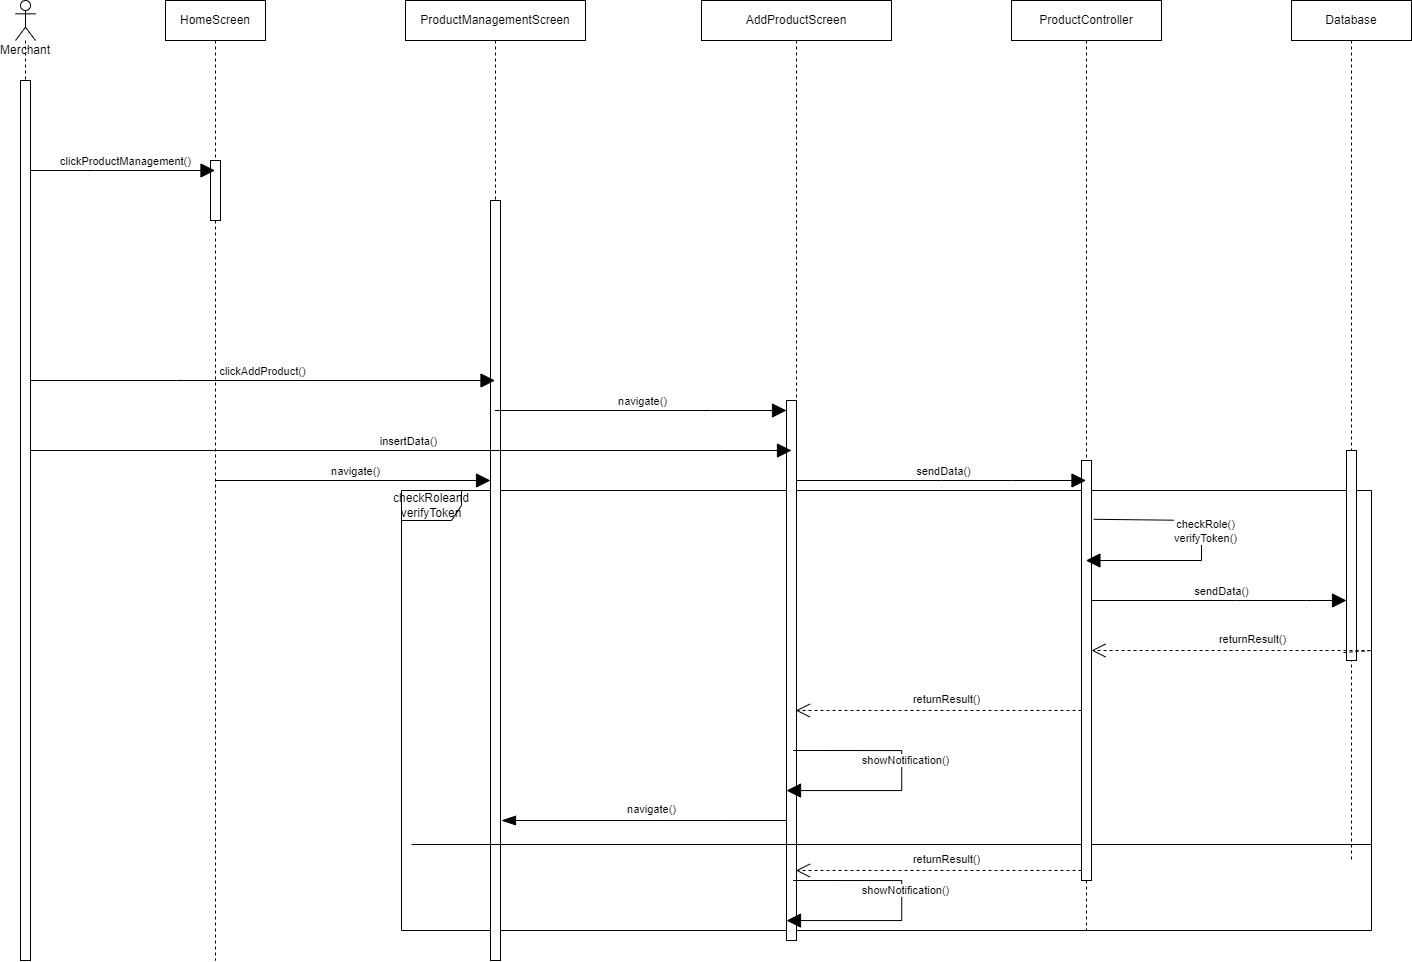

The diagram above was exported from draw.io. Its source (the exported page's mxGraphModel, read from the mxfile embedded in the PNG):
<mxGraphModel dx="1791" dy="483" grid="1" gridSize="10" guides="1" tooltips="1" connect="1" arrows="1" fold="1" page="1" pageScale="1" pageWidth="827" pageHeight="1169" math="0" shadow="0">
  <root>
    <mxCell id="S98Z8K6sOISh660zXUr5-0" />
    <mxCell id="S98Z8K6sOISh660zXUr5-1" parent="S98Z8K6sOISh660zXUr5-0" />
    <mxCell id="S98Z8K6sOISh660zXUr5-2" value="checkRoleand verifyToken" style="shape=umlFrame;whiteSpace=wrap;html=1;" vertex="1" parent="S98Z8K6sOISh660zXUr5-1">
      <mxGeometry x="230" y="610" width="970" height="440" as="geometry" />
    </mxCell>
    <mxCell id="S98Z8K6sOISh660zXUr5-3" value="Merchant" style="shape=umlLifeline;participant=umlActor;perimeter=lifelinePerimeter;whiteSpace=wrap;html=1;container=1;collapsible=0;recursiveResize=0;verticalAlign=top;spacingTop=36;outlineConnect=0;" vertex="1" parent="S98Z8K6sOISh660zXUr5-1">
      <mxGeometry x="-156" y="120" width="20" height="960" as="geometry" />
    </mxCell>
    <mxCell id="S98Z8K6sOISh660zXUr5-4" value="" style="html=1;points=[];perimeter=orthogonalPerimeter;" vertex="1" parent="S98Z8K6sOISh660zXUr5-3">
      <mxGeometry x="5" y="80" width="10" height="880" as="geometry" />
    </mxCell>
    <mxCell id="S98Z8K6sOISh660zXUr5-5" value="HomeScreen" style="shape=umlLifeline;perimeter=lifelinePerimeter;whiteSpace=wrap;html=1;container=1;collapsible=0;recursiveResize=0;outlineConnect=0;" vertex="1" parent="S98Z8K6sOISh660zXUr5-1">
      <mxGeometry x="-6" y="120" width="100" height="960" as="geometry" />
    </mxCell>
    <mxCell id="S98Z8K6sOISh660zXUr5-6" value="" style="html=1;points=[];perimeter=orthogonalPerimeter;" vertex="1" parent="S98Z8K6sOISh660zXUr5-5">
      <mxGeometry x="45" y="160" width="10" height="60" as="geometry" />
    </mxCell>
    <mxCell id="S98Z8K6sOISh660zXUr5-7" value="ProductManagementScreen" style="shape=umlLifeline;perimeter=lifelinePerimeter;whiteSpace=wrap;html=1;container=1;collapsible=0;recursiveResize=0;outlineConnect=0;" vertex="1" parent="S98Z8K6sOISh660zXUr5-1">
      <mxGeometry x="234" y="120" width="180" height="960" as="geometry" />
    </mxCell>
    <mxCell id="S98Z8K6sOISh660zXUr5-8" value="" style="html=1;points=[];perimeter=orthogonalPerimeter;" vertex="1" parent="S98Z8K6sOISh660zXUr5-7">
      <mxGeometry x="85" y="200" width="10" height="760" as="geometry" />
    </mxCell>
    <mxCell id="S98Z8K6sOISh660zXUr5-9" value="ProductController" style="shape=umlLifeline;perimeter=lifelinePerimeter;whiteSpace=wrap;html=1;container=1;collapsible=0;recursiveResize=0;outlineConnect=0;" vertex="1" parent="S98Z8K6sOISh660zXUr5-1">
      <mxGeometry x="840" y="120" width="150" height="930" as="geometry" />
    </mxCell>
    <mxCell id="S98Z8K6sOISh660zXUr5-10" value="Database" style="shape=umlLifeline;perimeter=lifelinePerimeter;whiteSpace=wrap;html=1;container=1;collapsible=0;recursiveResize=0;outlineConnect=0;" vertex="1" parent="S98Z8K6sOISh660zXUr5-1">
      <mxGeometry x="1120" y="120" width="120" height="860" as="geometry" />
    </mxCell>
    <mxCell id="S98Z8K6sOISh660zXUr5-11" value="" style="endArrow=block;endFill=1;endSize=12;html=1;rounded=0;" edge="1" parent="S98Z8K6sOISh660zXUr5-1" source="S98Z8K6sOISh660zXUr5-4" target="S98Z8K6sOISh660zXUr5-5">
      <mxGeometry width="160" relative="1" as="geometry">
        <mxPoint x="-66" y="280" as="sourcePoint" />
        <mxPoint x="14" y="290" as="targetPoint" />
        <Array as="points">
          <mxPoint x="-76" y="290" />
        </Array>
      </mxGeometry>
    </mxCell>
    <mxCell id="S98Z8K6sOISh660zXUr5-12" value="clickProductManagement()" style="edgeLabel;html=1;align=center;verticalAlign=middle;resizable=0;points=[];" vertex="1" connectable="0" parent="S98Z8K6sOISh660zXUr5-11">
      <mxGeometry x="-0.0185" y="-1" relative="1" as="geometry">
        <mxPoint x="4" y="-11" as="offset" />
      </mxGeometry>
    </mxCell>
    <mxCell id="S98Z8K6sOISh660zXUr5-13" value="" style="endArrow=block;endFill=1;endSize=12;html=1;rounded=0;" edge="1" parent="S98Z8K6sOISh660zXUr5-1" source="S98Z8K6sOISh660zXUr5-5" target="S98Z8K6sOISh660zXUr5-8">
      <mxGeometry width="160" relative="1" as="geometry">
        <mxPoint x="134" y="250" as="sourcePoint" />
        <mxPoint x="53.5" y="300" as="targetPoint" />
        <Array as="points" />
      </mxGeometry>
    </mxCell>
    <mxCell id="S98Z8K6sOISh660zXUr5-14" value="navigate()" style="edgeLabel;html=1;align=center;verticalAlign=middle;resizable=0;points=[];" vertex="1" connectable="0" parent="S98Z8K6sOISh660zXUr5-13">
      <mxGeometry x="-0.0185" y="-1" relative="1" as="geometry">
        <mxPoint x="4" y="-11" as="offset" />
      </mxGeometry>
    </mxCell>
    <mxCell id="S98Z8K6sOISh660zXUr5-15" value="" style="endArrow=block;endFill=1;endSize=12;html=1;rounded=0;" edge="1" parent="S98Z8K6sOISh660zXUr5-1" source="S98Z8K6sOISh660zXUr5-7" target="S98Z8K6sOISh660zXUr5-21">
      <mxGeometry width="160" relative="1" as="geometry">
        <mxPoint x="649.9973684210524" y="370" as="sourcePoint" />
        <mxPoint x="925.55" y="370" as="targetPoint" />
        <Array as="points">
          <mxPoint x="490" y="530" />
          <mxPoint x="540" y="530" />
        </Array>
      </mxGeometry>
    </mxCell>
    <mxCell id="S98Z8K6sOISh660zXUr5-16" value="navigate()" style="edgeLabel;html=1;align=center;verticalAlign=middle;resizable=0;points=[];" vertex="1" connectable="0" parent="S98Z8K6sOISh660zXUr5-15">
      <mxGeometry x="-0.0185" y="-1" relative="1" as="geometry">
        <mxPoint x="4" y="-11" as="offset" />
      </mxGeometry>
    </mxCell>
    <mxCell id="S98Z8K6sOISh660zXUr5-17" value="" style="html=1;points=[];perimeter=orthogonalPerimeter;" vertex="1" parent="S98Z8K6sOISh660zXUr5-1">
      <mxGeometry x="1175" y="570" width="10" height="210" as="geometry" />
    </mxCell>
    <mxCell id="S98Z8K6sOISh660zXUr5-18" value="" style="endArrow=open;endFill=0;endSize=12;html=1;rounded=0;dashed=1;" edge="1" parent="S98Z8K6sOISh660zXUr5-1" source="S98Z8K6sOISh660zXUr5-29" target="S98Z8K6sOISh660zXUr5-20">
      <mxGeometry width="160" relative="1" as="geometry">
        <mxPoint x="1185" y="540" as="sourcePoint" />
        <mxPoint x="630" y="547" as="targetPoint" />
        <Array as="points">
          <mxPoint x="850" y="830" />
          <mxPoint x="780" y="830" />
        </Array>
      </mxGeometry>
    </mxCell>
    <mxCell id="S98Z8K6sOISh660zXUr5-19" value="returnResult()" style="edgeLabel;html=1;align=center;verticalAlign=middle;resizable=0;points=[];" vertex="1" connectable="0" parent="S98Z8K6sOISh660zXUr5-18">
      <mxGeometry x="-0.0185" y="-1" relative="1" as="geometry">
        <mxPoint x="4" y="-11" as="offset" />
      </mxGeometry>
    </mxCell>
    <mxCell id="S98Z8K6sOISh660zXUr5-20" value="AddProductScreen" style="shape=umlLifeline;perimeter=lifelinePerimeter;whiteSpace=wrap;html=1;container=1;collapsible=0;recursiveResize=0;outlineConnect=0;" vertex="1" parent="S98Z8K6sOISh660zXUr5-1">
      <mxGeometry x="530" y="120" width="190" height="940" as="geometry" />
    </mxCell>
    <mxCell id="S98Z8K6sOISh660zXUr5-21" value="" style="html=1;points=[];perimeter=orthogonalPerimeter;" vertex="1" parent="S98Z8K6sOISh660zXUr5-20">
      <mxGeometry x="85" y="400" width="10" height="540" as="geometry" />
    </mxCell>
    <mxCell id="S98Z8K6sOISh660zXUr5-22" value="" style="endArrow=block;endFill=1;endSize=12;html=1;rounded=0;exitX=1.148;exitY=0.162;exitDx=0;exitDy=0;exitPerimeter=0;" edge="1" parent="S98Z8K6sOISh660zXUr5-20">
      <mxGeometry width="160" relative="1" as="geometry">
        <mxPoint x="91.72000000000003" y="750" as="sourcePoint" />
        <mxPoint x="84.99925925925913" y="790.06" as="targetPoint" />
        <Array as="points">
          <mxPoint x="200.24" y="750.06" />
          <mxPoint x="200.24" y="790.06" />
        </Array>
      </mxGeometry>
    </mxCell>
    <mxCell id="S98Z8K6sOISh660zXUr5-23" value="showNotification()" style="edgeLabel;html=1;align=center;verticalAlign=middle;resizable=0;points=[];" vertex="1" connectable="0" parent="S98Z8K6sOISh660zXUr5-22">
      <mxGeometry x="-0.0185" y="-1" relative="1" as="geometry">
        <mxPoint x="4" y="-11" as="offset" />
      </mxGeometry>
    </mxCell>
    <mxCell id="S98Z8K6sOISh660zXUr5-24" value="" style="line;strokeWidth=1;fillColor=none;align=left;verticalAlign=middle;spacingTop=-1;spacingLeft=3;spacingRight=3;rotatable=0;labelPosition=right;points=[];portConstraint=eastwest;" vertex="1" parent="S98Z8K6sOISh660zXUr5-20">
      <mxGeometry x="-290" y="840" width="960" height="8" as="geometry" />
    </mxCell>
    <mxCell id="S98Z8K6sOISh660zXUr5-25" value="" style="endArrow=block;endFill=1;endSize=12;html=1;rounded=0;exitX=1.148;exitY=0.162;exitDx=0;exitDy=0;exitPerimeter=0;" edge="1" parent="S98Z8K6sOISh660zXUr5-20">
      <mxGeometry width="160" relative="1" as="geometry">
        <mxPoint x="91.72000000000025" y="880" as="sourcePoint" />
        <mxPoint x="84.9992592592589" y="920.06" as="targetPoint" />
        <Array as="points">
          <mxPoint x="200.24" y="880.06" />
          <mxPoint x="200.24" y="920.06" />
        </Array>
      </mxGeometry>
    </mxCell>
    <mxCell id="S98Z8K6sOISh660zXUr5-26" value="showNotification()" style="edgeLabel;html=1;align=center;verticalAlign=middle;resizable=0;points=[];" vertex="1" connectable="0" parent="S98Z8K6sOISh660zXUr5-25">
      <mxGeometry x="-0.0185" y="-1" relative="1" as="geometry">
        <mxPoint x="4" y="-11" as="offset" />
      </mxGeometry>
    </mxCell>
    <mxCell id="S98Z8K6sOISh660zXUr5-27" value="" style="endArrow=block;endFill=1;endSize=12;html=1;rounded=0;" edge="1" parent="S98Z8K6sOISh660zXUr5-1" source="S98Z8K6sOISh660zXUr5-4" target="S98Z8K6sOISh660zXUr5-7">
      <mxGeometry width="160" relative="1" as="geometry">
        <mxPoint x="-60" y="500" as="sourcePoint" />
        <mxPoint x="124.5" y="500" as="targetPoint" />
        <Array as="points">
          <mxPoint x="5" y="500" />
        </Array>
      </mxGeometry>
    </mxCell>
    <mxCell id="S98Z8K6sOISh660zXUr5-28" value="clickAddProduct()" style="edgeLabel;html=1;align=center;verticalAlign=middle;resizable=0;points=[];" vertex="1" connectable="0" parent="S98Z8K6sOISh660zXUr5-27">
      <mxGeometry x="-0.0185" y="-1" relative="1" as="geometry">
        <mxPoint x="4" y="-11" as="offset" />
      </mxGeometry>
    </mxCell>
    <mxCell id="S98Z8K6sOISh660zXUr5-29" value="" style="html=1;points=[];perimeter=orthogonalPerimeter;" vertex="1" parent="S98Z8K6sOISh660zXUr5-1">
      <mxGeometry x="910" y="580" width="10" height="420" as="geometry" />
    </mxCell>
    <mxCell id="S98Z8K6sOISh660zXUr5-30" value="" style="endArrow=block;endFill=1;endSize=12;html=1;rounded=0;" edge="1" parent="S98Z8K6sOISh660zXUr5-1" source="S98Z8K6sOISh660zXUr5-4">
      <mxGeometry width="160" relative="1" as="geometry">
        <mxPoint x="332.96153846153857" y="540" as="sourcePoint" />
        <mxPoint x="620" y="570" as="targetPoint" />
        <Array as="points">
          <mxPoint x="290" y="570" />
          <mxPoint x="550" y="570" />
        </Array>
      </mxGeometry>
    </mxCell>
    <mxCell id="S98Z8K6sOISh660zXUr5-31" value="insertData()" style="edgeLabel;html=1;align=center;verticalAlign=middle;resizable=0;points=[];" vertex="1" connectable="0" parent="S98Z8K6sOISh660zXUr5-30">
      <mxGeometry x="-0.0185" y="-1" relative="1" as="geometry">
        <mxPoint x="4" y="-11" as="offset" />
      </mxGeometry>
    </mxCell>
    <mxCell id="S98Z8K6sOISh660zXUr5-32" value="" style="endArrow=block;endFill=1;endSize=12;html=1;rounded=0;" edge="1" parent="S98Z8K6sOISh660zXUr5-1" source="S98Z8K6sOISh660zXUr5-21" target="S98Z8K6sOISh660zXUr5-9">
      <mxGeometry width="160" relative="1" as="geometry">
        <mxPoint x="333.3888888888887" y="540" as="sourcePoint" />
        <mxPoint x="625" y="540" as="targetPoint" />
        <Array as="points">
          <mxPoint x="770" y="600" />
          <mxPoint x="840" y="600" />
        </Array>
      </mxGeometry>
    </mxCell>
    <mxCell id="S98Z8K6sOISh660zXUr5-33" value="sendData()" style="edgeLabel;html=1;align=center;verticalAlign=middle;resizable=0;points=[];" vertex="1" connectable="0" parent="S98Z8K6sOISh660zXUr5-32">
      <mxGeometry x="-0.0185" y="-1" relative="1" as="geometry">
        <mxPoint x="4" y="-11" as="offset" />
      </mxGeometry>
    </mxCell>
    <mxCell id="S98Z8K6sOISh660zXUr5-34" value="" style="endArrow=block;endFill=1;endSize=12;html=1;rounded=0;exitX=1.216;exitY=0.14;exitDx=0;exitDy=0;exitPerimeter=0;" edge="1" parent="S98Z8K6sOISh660zXUr5-1" source="S98Z8K6sOISh660zXUr5-29" target="S98Z8K6sOISh660zXUr5-9">
      <mxGeometry width="160" relative="1" as="geometry">
        <mxPoint x="635" y="610" as="sourcePoint" />
        <mxPoint x="1090" y="730" as="targetPoint" />
        <Array as="points">
          <mxPoint x="1030" y="640" />
          <mxPoint x="1030" y="680" />
        </Array>
      </mxGeometry>
    </mxCell>
    <mxCell id="S98Z8K6sOISh660zXUr5-35" value="checkRole()&lt;br&gt;verifyToken()" style="edgeLabel;html=1;align=center;verticalAlign=middle;resizable=0;points=[];" vertex="1" connectable="0" parent="S98Z8K6sOISh660zXUr5-34">
      <mxGeometry x="-0.0185" y="-1" relative="1" as="geometry">
        <mxPoint x="4" y="-11" as="offset" />
      </mxGeometry>
    </mxCell>
    <mxCell id="S98Z8K6sOISh660zXUr5-36" value="" style="endArrow=block;endFill=1;endSize=12;html=1;rounded=0;" edge="1" parent="S98Z8K6sOISh660zXUr5-1" target="S98Z8K6sOISh660zXUr5-17">
      <mxGeometry width="160" relative="1" as="geometry">
        <mxPoint x="920" y="720" as="sourcePoint" />
        <mxPoint x="1209.5" y="720" as="targetPoint" />
        <Array as="points">
          <mxPoint x="1065" y="720" />
          <mxPoint x="1135" y="720" />
        </Array>
      </mxGeometry>
    </mxCell>
    <mxCell id="S98Z8K6sOISh660zXUr5-37" value="sendData()" style="edgeLabel;html=1;align=center;verticalAlign=middle;resizable=0;points=[];" vertex="1" connectable="0" parent="S98Z8K6sOISh660zXUr5-36">
      <mxGeometry x="-0.0185" y="-1" relative="1" as="geometry">
        <mxPoint x="4" y="-11" as="offset" />
      </mxGeometry>
    </mxCell>
    <mxCell id="S98Z8K6sOISh660zXUr5-38" value="" style="endArrow=open;endFill=0;endSize=12;html=1;rounded=0;dashed=1;exitX=-0.3;exitY=0.962;exitDx=0;exitDy=0;exitPerimeter=0;" edge="1" parent="S98Z8K6sOISh660zXUr5-1" source="S98Z8K6sOISh660zXUr5-17" target="S98Z8K6sOISh660zXUr5-29">
      <mxGeometry width="160" relative="1" as="geometry">
        <mxPoint x="1235" y="770" as="sourcePoint" />
        <mxPoint x="940" y="760" as="targetPoint" />
        <Array as="points">
          <mxPoint x="1200.5" y="770" />
          <mxPoint x="1050" y="770" />
        </Array>
      </mxGeometry>
    </mxCell>
    <mxCell id="S98Z8K6sOISh660zXUr5-39" value="returnResult()" style="edgeLabel;html=1;align=center;verticalAlign=middle;resizable=0;points=[];" vertex="1" connectable="0" parent="S98Z8K6sOISh660zXUr5-38">
      <mxGeometry x="-0.0185" y="-1" relative="1" as="geometry">
        <mxPoint x="4" y="-11" as="offset" />
      </mxGeometry>
    </mxCell>
    <mxCell id="S98Z8K6sOISh660zXUr5-40" value="" style="endArrow=open;endFill=0;endSize=12;html=1;rounded=0;dashed=1;" edge="1" parent="S98Z8K6sOISh660zXUr5-1">
      <mxGeometry width="160" relative="1" as="geometry">
        <mxPoint x="910" y="990" as="sourcePoint" />
        <mxPoint x="624.4473684210525" y="990" as="targetPoint" />
        <Array as="points">
          <mxPoint x="850" y="990" />
          <mxPoint x="780" y="990" />
        </Array>
      </mxGeometry>
    </mxCell>
    <mxCell id="S98Z8K6sOISh660zXUr5-41" value="returnResult()" style="edgeLabel;html=1;align=center;verticalAlign=middle;resizable=0;points=[];" vertex="1" connectable="0" parent="S98Z8K6sOISh660zXUr5-40">
      <mxGeometry x="-0.0185" y="-1" relative="1" as="geometry">
        <mxPoint x="4" y="-11" as="offset" />
      </mxGeometry>
    </mxCell>
    <mxCell id="S98Z8K6sOISh660zXUr5-42" value="" style="endArrow=blockThin;endFill=1;endSize=12;html=1;rounded=0;" edge="1" parent="S98Z8K6sOISh660zXUr5-1">
      <mxGeometry width="160" relative="1" as="geometry">
        <mxPoint x="615.4499999999998" y="940" as="sourcePoint" />
        <mxPoint x="329.9976190476191" y="940" as="targetPoint" />
        <Array as="points">
          <mxPoint x="555.45" y="940" />
          <mxPoint x="485.45" y="940" />
        </Array>
      </mxGeometry>
    </mxCell>
    <mxCell id="S98Z8K6sOISh660zXUr5-43" value="navigate()" style="edgeLabel;html=1;align=center;verticalAlign=middle;resizable=0;points=[];" vertex="1" connectable="0" parent="S98Z8K6sOISh660zXUr5-42">
      <mxGeometry x="-0.0185" y="-1" relative="1" as="geometry">
        <mxPoint x="4" y="-11" as="offset" />
      </mxGeometry>
    </mxCell>
  </root>
</mxGraphModel>